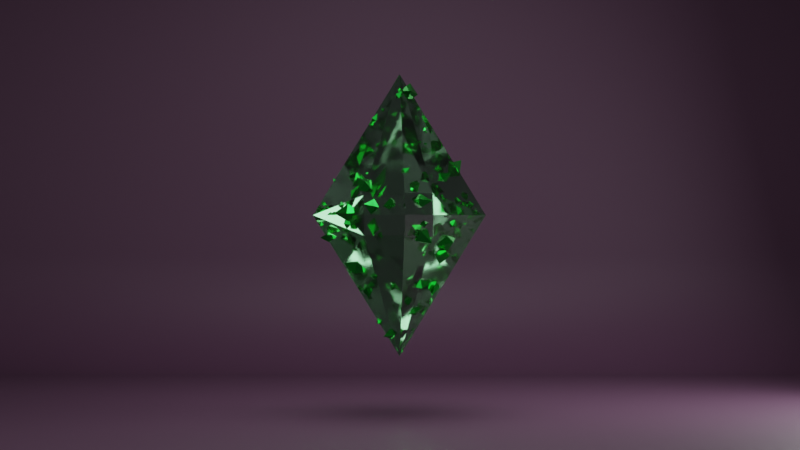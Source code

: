 # Source: sims.blend  (saved by Blender 3.3.6; exported with 4.5.12 LTS)
import bpy
from mathutils import Matrix  # noqa: F401  (used for matrix-valued properties, if any)

bpy.ops.wm.read_factory_settings(use_empty=True)
scene = bpy.context.scene
scene.name = 'Scene'

# ---- collections
col_collection = bpy.data.collections.new('Collection'); scene.collection.children.link(col_collection)
col_light = bpy.data.collections.new('light'); scene.collection.children.link(col_light)

# ---- materials (node trees are filled in below, after node groups)
mat_material_001 = bpy.data.materials.new('Material.001')
mat_material_001.alpha_threshold = 0.0
mat_material_001.roughness = 0.5
mat_material_001.line_color = (0.0, 0.0, 0.0, 1.0)
mat_blue = bpy.data.materials.new('blue')
mat_blue_001 = bpy.data.materials.new('blue.001')

# ---- node groups
ng_geometry_nodes_002 = bpy.data.node_groups.new('Geometry Nodes.002', 'GeometryNodeTree')
_s = ng_geometry_nodes_002.interface.new_socket(name='Geometry', in_out='OUTPUT', socket_type='NodeSocketGeometry')
_s = ng_geometry_nodes_002.interface.new_socket(name='Geometry', in_out='INPUT', socket_type='NodeSocketGeometry')
_s = ng_geometry_nodes_002.interface.new_socket(name='Density', in_out='INPUT', socket_type='NodeSocketFloat')
_s.default_value = 12.8
_s.min_value = 0.0
_s = ng_geometry_nodes_002.interface.new_socket(name='Scale Min', in_out='INPUT', socket_type='NodeSocketFloat')
_s.default_value = 0.1
_s = ng_geometry_nodes_002.interface.new_socket(name='Scale Max', in_out='INPUT', socket_type='NodeSocketFloat')
_s.default_value = 1.8
ng_geometry_nodes_002.is_modifier = True
# nodes of 'Geometry Nodes.002' reference scene objects; filled in after objects exist

# ---- material node trees
mat_material_001.use_nodes = True; mat_material_001.node_tree.nodes.clear()
_N = mat_material_001.node_tree.nodes; _L = mat_material_001.node_tree.links
n0 = _N.new('ShaderNodeOutputMaterial'); n0.name = 'Material Output'; n0.location = (300, 300)
n1 = _N.new('ShaderNodeBsdfPrincipled'); n1.name = 'Principled BSDF'; n1.location = (10, 300)
n1.distribution = 'GGX'
n1.subsurface_method = 'RANDOM_WALK_SKIN'
n1.inputs[0].default_value = (0.09462, 0.04353, 0.0829, 1.0)
n1.inputs[2].default_value = 0.5827
n1.inputs[3].default_value = 1.45
n1.inputs[13].default_value = 0.4685
n1.inputs[27].default_value = (0.0, 0.0, 0.0, 1.0)
n1.inputs[28].default_value = 1.0
_L.new(n1.outputs[0], n0.inputs[0])
n0.is_active_output = True
mat_blue.use_nodes = True; mat_blue.node_tree.nodes.clear()
_N = mat_blue.node_tree.nodes; _L = mat_blue.node_tree.links
n0 = _N.new('ShaderNodeBsdfPrincipled'); n0.name = 'Principled BSDF'; n0.location = (10, 300)
n0.distribution = 'GGX'
n0.subsurface_method = 'RANDOM_WALK_SKIN'
n0.inputs[0].default_value = (0.01215, 0.4672, 0.039, 1.0)
n0.inputs[1].default_value = 0.9055
n0.inputs[2].default_value = 0.126
n0.inputs[3].default_value = 1.45
n0.inputs[18].default_value = 0.2362
n0.inputs[27].default_value = (0.0, 0.0, 0.0, 1.0)
n0.inputs[28].default_value = 1.0
n1 = _N.new('ShaderNodeOutputMaterial'); n1.name = 'Material Output'; n1.location = (300, 300)
_L.new(n0.outputs[0], n1.inputs[0])
n1.is_active_output = True
mat_blue_001.use_nodes = True; mat_blue_001.node_tree.nodes.clear()
_N = mat_blue_001.node_tree.nodes; _L = mat_blue_001.node_tree.links
n0 = _N.new('ShaderNodeBsdfPrincipled'); n0.name = 'Principled BSDF'; n0.location = (10, 300)
n0.distribution = 'GGX'
n0.subsurface_method = 'RANDOM_WALK_SKIN'
n0.inputs[0].default_value = (0.2213, 0.5705, 0.2834, 1.0)
n0.inputs[2].default_value = 0.07087
n0.inputs[3].default_value = 1.45
n0.inputs[11].default_value = 1.158
n0.inputs[18].default_value = 1.0
n0.inputs[27].default_value = (0.0, 0.0, 0.0, 1.0)
n0.inputs[28].default_value = 1.0
n1 = _N.new('ShaderNodeOutputMaterial'); n1.name = 'Material Output'; n1.location = (300, 300)
_L.new(n0.outputs[0], n1.inputs[0])
n1.is_active_output = True

# ---- world
world_world = bpy.data.worlds.new('World'); scene.world = world_world
world_world.use_nodes = True; world_world.node_tree.nodes.clear()
_N = world_world.node_tree.nodes; _L = world_world.node_tree.links
n0 = _N.new('ShaderNodeOutputWorld'); n0.name = 'World Output'; n0.location = (300, 300)
n1 = _N.new('ShaderNodeBackground'); n1.name = 'Background'; n1.location = (10, 300)
n1.inputs[0].default_value = (0.05088, 0.05088, 0.05088, 1.0)
_L.new(n1.outputs[0], n0.inputs[0])
n0.is_active_output = True
world_world.color = (0.05088, 0.05088, 0.05088)
world_world.use_sun_shadow = False
world_world.sun_shadow_jitter_overblur = 0.0

# ---- cameras
cam_camera_001 = bpy.data.cameras.new('Camera.001')
cam_camera_001.lens = 85.0

# ---- lights
light_area = bpy.data.lights.new('Area', 'AREA')
light_area.transmission_factor = 0.0
light_area.energy = 235.6
light_area.shadow_soft_size = 1.0
light_area.shadow_maximum_resolution = 0.006
light_area.use_absolute_resolution = True
light_area.size = 1.0
light_area.size_y = 1.0
light_area_001 = bpy.data.lights.new('Area.001', 'AREA')
light_area_001.transmission_factor = 0.0
light_area_001.energy = 235.6
light_area_001.shadow_soft_size = 1.0
light_area_001.shadow_maximum_resolution = 0.006
light_area_001.use_absolute_resolution = True
light_area_001.size = 1.0
light_area_001.size_y = 1.0
light_area_002 = bpy.data.lights.new('Area.002', 'AREA')
light_area_002.transmission_factor = 0.0
light_area_002.energy = 235.6
light_area_002.shadow_soft_size = 1.0
light_area_002.shadow_maximum_resolution = 0.006
light_area_002.use_absolute_resolution = True
light_area_002.size = 1.0
light_area_002.size_y = 1.0

# ---- meshes
me_plane_002 = bpy.data.meshes.new('Plane.002')
me_plane_002.from_pydata([(-5.0, -5.0, 0.0), (5.0, -5.0, 0.0), (-5.0, 5.0, 0.0), (5.0, 5.0, 0.0), (5.0, -5.0, 5.729), (5.0, 5.0, 5.729)], [], [(0, 1, 3, 2), (3, 1, 4, 5)])
me_plane_002.polygons.foreach_set('use_smooth', [True] * 2)
_uv = me_plane_002.uv_layers.new(name='UVMap')
_uv.uv.foreach_set('vector', [0.0, 0.0, 1.0, 0.0, 1.0, 1.0, 0.0, 1.0, 1.0, 1.0, 1.0, 0.0, 1.0, 0.0, 1.0, 1.0])
me_plane_002.materials.append(mat_material_001)
me_plane_002.update()
me_cube_002 = bpy.data.meshes.new('Cube.002')
me_cube_002.from_pydata([(-1.02, -1.02, -1.02), (-1.02, -1.02, 1.02), (-1.02, 1.02, -1.02), (-1.02, 1.02, 1.02), (1.02, -1.02, -1.02), (1.02, -1.02, 1.02), (1.02, 1.02, -1.02), (1.02, 1.02, 1.02)], [], [(0, 1, 3, 2), (2, 3, 7, 6), (6, 7, 5, 4), (4, 5, 1, 0), (2, 6, 4, 0), (7, 3, 1, 5)])
_uv = me_cube_002.uv_layers.new(name='UVMap')
_uv.uv.foreach_set('vector', [0.375, 0.0, 0.625, 0.0, 0.625, 0.25, 0.375, 0.25, 0.375, 0.25, 0.625, 0.25, 0.625, 0.5, 0.375, 0.5, 0.375, 0.5, 0.625, 0.5, 0.625, 0.75, 0.375, 0.75, 0.375, 0.75, 0.625, 0.75, 0.625, 1.0, 0.375, 1.0, 0.125, 0.5, 0.375, 0.5, 0.375, 0.75, 0.125, 0.75, 0.625, 0.5, 0.875, 0.5, 0.875, 0.75, 0.625, 0.75])
me_cube_002.materials.append(mat_blue)
me_cube_002.update()
me_cube_004 = bpy.data.meshes.new('Cube.004')
me_cube_004.from_pydata([(-1.192e-07, -1.192e-07, 0.5201), (-1.192e-07, -1.0, 2.149), (-1.0, -1.192e-07, 2.149), (-1.192e-07, -1.192e-07, 3.777), (-1.192e-07, 1.0, 2.149), (1.0, -1.192e-07, 2.149)], [], [(0, 1, 2), (1, 3, 2), (0, 2, 4), (3, 4, 2), (0, 5, 1), (3, 1, 5), (0, 4, 5), (3, 5, 4)])
_uv = me_cube_004.uv_layers.new(name='UVMap')
_uv.uv.foreach_set('vector', [0.25, 0.625, 0.25, 0.75, 0.125, 0.625, 0.5, 0.0, 0.625, 0.125, 0.5, 0.125, 0.25, 0.625, 0.125, 0.625, 0.25, 0.5, 0.625, 0.125, 0.5, 0.25, 0.5, 0.125, 0.25, 0.625, 0.375, 0.625, 0.25, 0.75, 0.625, 0.875, 0.5, 0.875, 0.5, 0.75, 0.25, 0.625, 0.25, 0.5, 0.375, 0.625, 0.625, 0.375, 0.5, 0.5, 0.5, 0.375])
me_cube_004.materials.append(mat_blue_001)
me_cube_004.update()
me_cube_005 = bpy.data.meshes.new('Cube.005')
me_cube_005.from_pydata([(-1.192e-08, -1.192e-08, -0.1629), (-1.192e-08, -0.1, -1.941e-08), (-0.1, -1.192e-08, -1.941e-08), (-1.192e-08, -1.192e-08, 0.1629), (-1.192e-08, 0.1, -1.941e-08), (0.1, -1.192e-08, -1.941e-08)], [], [(0, 1, 2), (1, 3, 2), (0, 2, 4), (3, 4, 2), (0, 5, 1), (3, 1, 5), (0, 4, 5), (3, 5, 4)])
_uv = me_cube_005.uv_layers.new(name='UVMap')
_uv.uv.foreach_set('vector', [0.25, 0.625, 0.25, 0.75, 0.125, 0.625, 0.5, 0.0, 0.625, 0.125, 0.5, 0.125, 0.25, 0.625, 0.125, 0.625, 0.25, 0.5, 0.625, 0.125, 0.5, 0.25, 0.5, 0.125, 0.25, 0.625, 0.375, 0.625, 0.25, 0.75, 0.625, 0.875, 0.5, 0.875, 0.5, 0.75, 0.25, 0.625, 0.25, 0.5, 0.375, 0.625, 0.625, 0.375, 0.5, 0.5, 0.5, 0.375])
me_cube_005.materials.append(mat_blue)
me_cube_005.update()

# ---- objects
ob_plan = bpy.data.objects.new('plan', me_plane_002)
ob_camera = bpy.data.objects.new('Camera', cam_camera_001)
ob_cube = bpy.data.objects.new('cube', me_cube_002)
ob_sims = bpy.data.objects.new('sims', me_cube_004)
ob_little = bpy.data.objects.new('little', me_cube_005)
ob_area = bpy.data.objects.new('Area', light_area)
ob_area_001 = bpy.data.objects.new('Area.001', light_area_001)
ob_area_002 = bpy.data.objects.new('Area.002', light_area_002)
_N = ng_geometry_nodes_002.nodes; _L = ng_geometry_nodes_002.links
n0 = _N.new('NodeFrame'); n0.name = 'Frame.001'; n0.location = (-258, -673)
n0.label = 'Randomize scale and rotation'
n0.width = 610
n1 = _N.new('NodeFrame'); n1.name = 'Frame'; n1.location = (380, -80)
n1.width = 200
n2 = _N.new('GeometryNodeInstanceOnPoints'); n2.name = 'Instance on Points'; n2.location = (340, -200)
n3 = _N.new('GeometryNodeJoinGeometry'); n3.name = 'Join Geometry'; n3.location = (560, -80)
n4 = _N.new('GeometryNodeObjectInfo'); n4.name = 'Object Info.001'; n4.location = (-60, -400)
n4.inputs[0].default_value = ob_little
n5 = _N.new('NodeGroupInput'); n5.name = 'Group Input'; n5.location = (-1000, -220)
n6 = _N.new('GeometryNodeDistributePointsOnFaces'); n6.name = 'Distribute Points on Faces'; n6.location = (-280, -300)
n6.distribute_method = 'POISSON'
n6.use_legacy_normal = True
n6.inputs[2].default_value = 0.1
n7 = _N.new('FunctionNodeRandomValue'); n7.name = 'Random Value.001'; n7.location = (410, -110)
n7.inputs[1].default_value = (1.683, 1.683, 1.683)
n8 = _N.new('FunctionNodeRandomValue'); n8.name = 'Random Value'; n8.location = (30, -30)
n8.data_type = 'FLOAT_VECTOR'
n8.inputs[1].default_value = (6.283, 6.283, 6.283)
n9 = _N.new('NodeGroupOutput'); n9.name = 'Group Output.001'; n9.location = (1020, -100)
n10 = _N.new('GeometryNodeTransform'); n10.name = 'Transform'; n10.location = (800, -80)
n10.inputs[1].default_value = (0.0, 0.0, 0.1333)
n10.inputs[2].default_value = (0.0, 0.0, 4.775)
n1.parent = n0
n7.parent = n0
n8.parent = n0
_L.new(n10.outputs[0], n9.inputs[0])
_L.new(n2.outputs[0], n3.inputs[0])
_L.new(n6.outputs[0], n2.inputs[0])
_L.new(n4.outputs[4], n2.inputs[2])
_L.new(n5.outputs[0], n3.inputs[0])
_L.new(n5.outputs[0], n6.inputs[0])
_L.new(n8.outputs[0], n2.inputs[5])
_L.new(n7.outputs[1], n2.inputs[6])
_L.new(n5.outputs[2], n7.inputs[2])
_L.new(n5.outputs[3], n7.inputs[3])
_L.new(n5.outputs[1], n6.inputs[4])
_L.new(n3.outputs[0], n10.inputs[0])
_L.new(n5.outputs[1], n6.inputs[3])
n9.is_active_output = True

# ---- transforms, parenting, visibility, modifiers, constraints
ob_plan.location = (0.0, 0.0, 0.0)
ob_plan.scale = (1.418, 1.418, 1.418)
_m = ob_plan.modifiers.new('Bevel', 'BEVEL')
_m.width = 1.2
_m.width_pct = 1.2
_m.segments = 25
ob_camera.location = (-21.83, 0.0, 2.164)
ob_camera.rotation_euler = (1.571, -0.0, -1.571)
ob_cube.location = (0.0, -16.18, 0.0)
ob_sims.location = (0.0, 0.0, 0.0)
_m = ob_sims.modifiers.new('GeometryNodes', 'NODES')
_m.node_group = ng_geometry_nodes_002
_gi = [s.identifier for s in ng_geometry_nodes_002.interface.items_tree if s.item_type == 'SOCKET' and s.in_out == 'INPUT']
_m[_gi[1]] = 7.77  # Density
_m[_gi[3]] = 1.13  # Scale Max
ob_little.location = (-0.3046, -13.1, -0.2379)
ob_area.location = (0.0, 0.0, 7.535)
ob_area.scale = (4.315, 4.315, 4.315)
ob_area_001.location = (0.0, -5.478, 2.443)
ob_area_001.rotation_euler = (-1.828, -3.295, 3.069)
ob_area_001.scale = (4.315, 4.315, 4.315)
ob_area_002.location = (-8.083, 4.88, 2.396)
ob_area_002.rotation_euler = (-4.906, 1.218, -2.413)
ob_area_002.scale = (9.814, 9.814, 9.814)

# ---- collection membership
col_collection.objects.link(ob_plan)
col_collection.objects.link(ob_camera)
col_collection.objects.link(ob_cube)
col_collection.objects.link(ob_sims)
col_collection.objects.link(ob_little)
col_light.objects.link(ob_area)
col_light.objects.link(ob_area_001)
col_light.objects.link(ob_area_002)

# ---- scene / render settings (as saved in the file)
scene.camera = ob_camera
scene.frame_start = 1; scene.frame_end = 250; scene.frame_set(190)
scene.render.engine = 'CYCLES'
scene.render.image_settings.file_format = 'FFMPEG'
scene.render.image_settings.color_mode = 'RGB'
scene.cycles.samples = 150
scene.cycles.sampling_pattern = 'TABULATED_SOBOL'
scene.cycles.use_light_tree = False
scene.view_settings.view_transform = 'Filmic'
bpy.context.view_layer.update()
